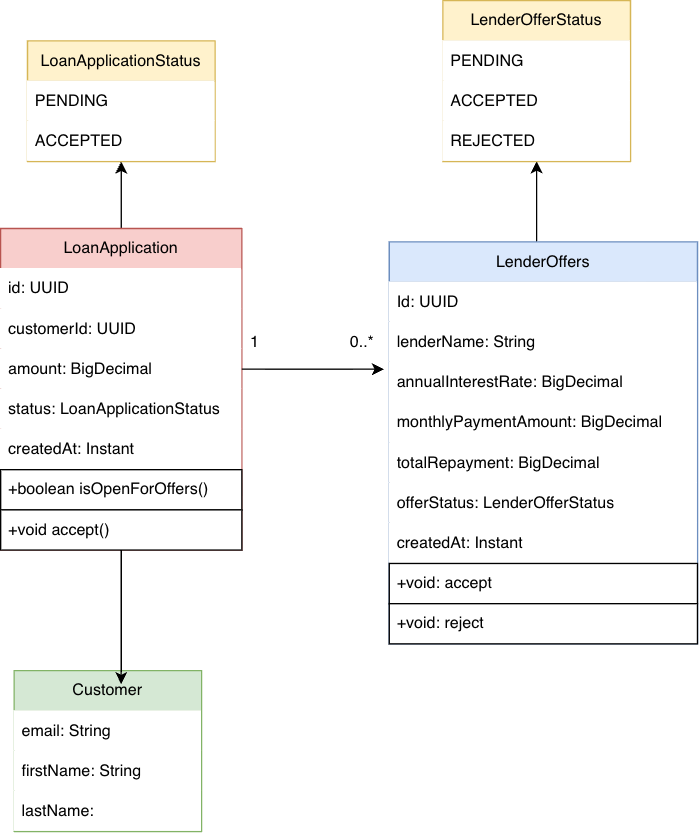

The diagram above was exported from draw.io. Its source (the exported page's mxGraphModel, read from the mxfile embedded in the PNG):
<mxGraphModel dx="964" dy="1733" grid="1" gridSize="10" guides="1" tooltips="1" connect="1" arrows="1" fold="1" page="1" pageScale="1" pageWidth="850" pageHeight="1100" math="0" shadow="0">
  <root>
    <mxCell id="0" />
    <mxCell id="1" parent="0" />
    <mxCell id="6OFIndQK4RCsrOXBE1h1-23" edge="1" parent="1" source="6OFIndQK4RCsrOXBE1h1-3" style="edgeStyle=orthogonalEdgeStyle;rounded=0;orthogonalLoop=1;jettySize=auto;html=1;" target="6OFIndQK4RCsrOXBE1h1-19" value="">
      <mxGeometry relative="1" as="geometry" />
    </mxCell>
    <mxCell id="6OFIndQK4RCsrOXBE1h1-3" parent="1" style="swimlane;fontStyle=0;childLayout=stackLayout;horizontal=1;startSize=30;horizontalStack=0;resizeParent=1;resizeParentMax=0;resizeLast=0;collapsible=1;marginBottom=0;whiteSpace=wrap;html=1;fillColor=#f8cecc;strokeColor=#b85450;" value="LoanApplication" vertex="1">
      <mxGeometry height="240" width="180" x="210" y="100" as="geometry" />
    </mxCell>
    <mxCell id="6OFIndQK4RCsrOXBE1h1-4" parent="6OFIndQK4RCsrOXBE1h1-3" style="text;strokeColor=none;fillColor=default;align=left;verticalAlign=middle;spacingLeft=4;spacingRight=4;overflow=hidden;points=[[0,0.5],[1,0.5]];portConstraint=eastwest;rotatable=0;whiteSpace=wrap;html=1;" value="id: UUID" vertex="1">
      <mxGeometry height="30" width="180" y="30" as="geometry" />
    </mxCell>
    <mxCell id="6OFIndQK4RCsrOXBE1h1-5" parent="6OFIndQK4RCsrOXBE1h1-3" style="text;strokeColor=none;fillColor=default;align=left;verticalAlign=middle;spacingLeft=4;spacingRight=4;overflow=hidden;points=[[0,0.5],[1,0.5]];portConstraint=eastwest;rotatable=0;whiteSpace=wrap;html=1;strokeWidth=1;perimeterSpacing=1;" value="&lt;span style=&quot;text-align: center;&quot;&gt;customerId&lt;/span&gt;: UUID" vertex="1">
      <mxGeometry height="30" width="180" y="60" as="geometry" />
    </mxCell>
    <mxCell id="6OFIndQK4RCsrOXBE1h1-6" parent="6OFIndQK4RCsrOXBE1h1-3" style="text;strokeColor=none;fillColor=default;align=left;verticalAlign=middle;spacingLeft=4;spacingRight=4;overflow=hidden;points=[[0,0.5],[1,0.5]];portConstraint=eastwest;rotatable=0;whiteSpace=wrap;html=1;" value="amo&lt;span style=&quot;color: rgba(0, 0, 0, 0); font-family: monospace; font-size: 0px; white-space: nowrap;&quot;&gt;%3CmxGraphModel%3E%3Croot%3E%3CmxCell%20id%3D%220%22%2F%3E%3CmxCell%20id%3D%221%22%20parent%3D%220%22%2F%3E%3CmxCell%20id%3D%222%22%20parent%3D%221%22%20style%3D%22text%3BstrokeColor%3Dnone%3BfillColor%3Dnone%3Balign%3Dleft%3BverticalAlign%3Dmiddle%3BspacingLeft%3D4%3BspacingRight%3D4%3Boverflow%3Dhidden%3Bpoints%3D%5B%5B0%2C0.5%5D%2C%5B1%2C0.5%5D%5D%3BportConstraint%3Deastwest%3Brotatable%3D0%3BwhiteSpace%3Dwrap%3Bhtml%3D1%3B%22%20value%3D%22amount%3A%20BigDecimal%22%20vertex%3D%221%22%3E%3CmxGeometry%20height%3D%2230%22%20width%3D%22140%22%20x%3D%2280%22%20y%3D%22190%22%20as%3D%22geometry%22%2F%3E%3C%2FmxCell%3E%3C%2Froot%3E%3C%2FmxGraphModel%3E&lt;/span&gt;unt: BigDecimal" vertex="1">
      <mxGeometry height="30" width="180" y="90" as="geometry" />
    </mxCell>
    <mxCell id="6OFIndQK4RCsrOXBE1h1-17" parent="6OFIndQK4RCsrOXBE1h1-3" style="text;strokeColor=none;fillColor=default;align=left;verticalAlign=middle;spacingLeft=4;spacingRight=4;overflow=hidden;points=[[0,0.5],[1,0.5]];portConstraint=eastwest;rotatable=0;whiteSpace=wrap;html=1;strokeWidth=1;perimeterSpacing=1;" value="status:&amp;nbsp;&lt;span style=&quot;text-align: center;&quot;&gt;LoanApplicationStatus&lt;/span&gt;" vertex="1">
      <mxGeometry height="30" width="180" y="120" as="geometry" />
    </mxCell>
    <mxCell id="6OFIndQK4RCsrOXBE1h1-18" parent="6OFIndQK4RCsrOXBE1h1-3" style="text;strokeColor=none;fillColor=default;align=left;verticalAlign=middle;spacingLeft=4;spacingRight=4;overflow=hidden;points=[[0,0.5],[1,0.5]];portConstraint=eastwest;rotatable=0;whiteSpace=wrap;html=1;strokeWidth=1;perimeterSpacing=1;" value="createdAt: Instant" vertex="1">
      <mxGeometry height="30" width="180" y="150" as="geometry" />
    </mxCell>
    <mxCell id="6OFIndQK4RCsrOXBE1h1-30" parent="6OFIndQK4RCsrOXBE1h1-3" style="text;strokeColor=default;fillColor=default;align=left;verticalAlign=middle;spacingLeft=4;spacingRight=4;overflow=hidden;points=[[0,0.5],[1,0.5]];portConstraint=eastwest;rotatable=0;whiteSpace=wrap;html=1;strokeWidth=1;perimeterSpacing=1;" value="+boolean isOpenForOffers()" vertex="1">
      <mxGeometry height="30" width="180" y="180" as="geometry" />
    </mxCell>
    <mxCell id="6OFIndQK4RCsrOXBE1h1-31" parent="6OFIndQK4RCsrOXBE1h1-3" style="text;strokeColor=default;fillColor=default;align=left;verticalAlign=middle;spacingLeft=4;spacingRight=4;overflow=hidden;points=[[0,0.5],[1,0.5]];portConstraint=eastwest;rotatable=0;whiteSpace=wrap;html=1;strokeWidth=1;perimeterSpacing=1;" value="+void accept()" vertex="1">
      <mxGeometry height="30" width="180" y="210" as="geometry" />
    </mxCell>
    <mxCell id="6OFIndQK4RCsrOXBE1h1-7" parent="1" style="swimlane;fontStyle=0;childLayout=stackLayout;horizontal=1;startSize=30;horizontalStack=0;resizeParent=1;resizeParentMax=0;resizeLast=0;collapsible=1;marginBottom=0;whiteSpace=wrap;html=1;fillColor=#d5e8d4;strokeColor=#82b366;" value="Customer" vertex="1">
      <mxGeometry height="120" width="140" x="220" y="430" as="geometry" />
    </mxCell>
    <mxCell id="6OFIndQK4RCsrOXBE1h1-8" parent="6OFIndQK4RCsrOXBE1h1-7" style="text;strokeColor=none;fillColor=default;align=left;verticalAlign=middle;spacingLeft=4;spacingRight=4;overflow=hidden;points=[[0,0.5],[1,0.5]];portConstraint=eastwest;rotatable=0;whiteSpace=wrap;html=1;" value="email: String" vertex="1">
      <mxGeometry height="30" width="140" y="30" as="geometry" />
    </mxCell>
    <mxCell id="6OFIndQK4RCsrOXBE1h1-9" parent="6OFIndQK4RCsrOXBE1h1-7" style="text;strokeColor=none;fillColor=default;align=left;verticalAlign=middle;spacingLeft=4;spacingRight=4;overflow=hidden;points=[[0,0.5],[1,0.5]];portConstraint=eastwest;rotatable=0;whiteSpace=wrap;html=1;" value="firstName: String" vertex="1">
      <mxGeometry height="30" width="140" y="60" as="geometry" />
    </mxCell>
    <mxCell id="6OFIndQK4RCsrOXBE1h1-10" parent="6OFIndQK4RCsrOXBE1h1-7" style="text;strokeColor=none;fillColor=default;align=left;verticalAlign=middle;spacingLeft=4;spacingRight=4;overflow=hidden;points=[[0,0.5],[1,0.5]];portConstraint=eastwest;rotatable=0;whiteSpace=wrap;html=1;" value="lastName:&amp;nbsp;" vertex="1">
      <mxGeometry height="30" width="140" y="90" as="geometry" />
    </mxCell>
    <mxCell id="6OFIndQK4RCsrOXBE1h1-19" parent="1" style="swimlane;fontStyle=0;childLayout=stackLayout;horizontal=1;startSize=30;horizontalStack=0;resizeParent=1;resizeParentMax=0;resizeLast=0;collapsible=1;marginBottom=0;whiteSpace=wrap;html=1;fillColor=#fff2cc;strokeColor=#d6b656;" value="LoanApplicationStatus" vertex="1">
      <mxGeometry height="90" width="140" x="230" y="-40" as="geometry" />
    </mxCell>
    <mxCell id="6OFIndQK4RCsrOXBE1h1-20" parent="6OFIndQK4RCsrOXBE1h1-19" style="text;strokeColor=none;fillColor=default;align=left;verticalAlign=middle;spacingLeft=4;spacingRight=4;overflow=hidden;points=[[0,0.5],[1,0.5]];portConstraint=eastwest;rotatable=0;whiteSpace=wrap;html=1;" value="PENDING" vertex="1">
      <mxGeometry height="30" width="140" y="30" as="geometry" />
    </mxCell>
    <mxCell id="6OFIndQK4RCsrOXBE1h1-21" parent="6OFIndQK4RCsrOXBE1h1-19" style="text;strokeColor=none;fillColor=default;align=left;verticalAlign=middle;spacingLeft=4;spacingRight=4;overflow=hidden;points=[[0,0.5],[1,0.5]];portConstraint=eastwest;rotatable=0;whiteSpace=wrap;html=1;strokeWidth=1;perimeterSpacing=1;" value="ACCEPTED" vertex="1">
      <mxGeometry height="30" width="140" y="60" as="geometry" />
    </mxCell>
    <mxCell id="6OFIndQK4RCsrOXBE1h1-41" edge="1" parent="1" source="6OFIndQK4RCsrOXBE1h1-26" style="edgeStyle=orthogonalEdgeStyle;rounded=0;orthogonalLoop=1;jettySize=auto;html=1;entryX=0.5;entryY=1;entryDx=0;entryDy=0;">
      <mxGeometry relative="1" as="geometry">
        <Array as="points">
          <mxPoint x="610" y="100" />
          <mxPoint x="610" y="100" />
        </Array>
        <mxPoint x="610" y="50" as="targetPoint" />
      </mxGeometry>
    </mxCell>
    <mxCell id="6OFIndQK4RCsrOXBE1h1-26" parent="1" style="swimlane;fontStyle=0;childLayout=stackLayout;horizontal=1;startSize=30;horizontalStack=0;resizeParent=1;resizeParentMax=0;resizeLast=0;collapsible=1;marginBottom=0;whiteSpace=wrap;html=1;fillColor=#dae8fc;strokeColor=#6c8ebf;" value="LenderOffers" vertex="1">
      <mxGeometry height="300" width="230" x="500" y="110" as="geometry" />
    </mxCell>
    <mxCell id="6OFIndQK4RCsrOXBE1h1-27" parent="6OFIndQK4RCsrOXBE1h1-26" style="text;strokeColor=none;fillColor=default;align=left;verticalAlign=middle;spacingLeft=4;spacingRight=4;overflow=hidden;points=[[0,0.5],[1,0.5]];portConstraint=eastwest;rotatable=0;whiteSpace=wrap;html=1;" value="Id: UUID" vertex="1">
      <mxGeometry height="30" width="230" y="30" as="geometry" />
    </mxCell>
    <mxCell id="6OFIndQK4RCsrOXBE1h1-28" parent="6OFIndQK4RCsrOXBE1h1-26" style="text;strokeColor=none;fillColor=default;align=left;verticalAlign=middle;spacingLeft=4;spacingRight=4;overflow=hidden;points=[[0,0.5],[1,0.5]];portConstraint=eastwest;rotatable=0;whiteSpace=wrap;html=1;" value="lenderName: String" vertex="1">
      <mxGeometry height="30" width="230" y="60" as="geometry" />
    </mxCell>
    <mxCell id="6OFIndQK4RCsrOXBE1h1-29" parent="6OFIndQK4RCsrOXBE1h1-26" style="text;strokeColor=none;fillColor=default;align=left;verticalAlign=middle;spacingLeft=4;spacingRight=4;overflow=hidden;points=[[0,0.5],[1,0.5]];portConstraint=eastwest;rotatable=0;whiteSpace=wrap;html=1;" value="annualInterestRate: BigDecimal" vertex="1">
      <mxGeometry height="30" width="230" y="90" as="geometry" />
    </mxCell>
    <mxCell id="6OFIndQK4RCsrOXBE1h1-34" parent="6OFIndQK4RCsrOXBE1h1-26" style="text;strokeColor=none;fillColor=default;align=left;verticalAlign=middle;spacingLeft=4;spacingRight=4;overflow=hidden;points=[[0,0.5],[1,0.5]];portConstraint=eastwest;rotatable=0;whiteSpace=wrap;html=1;" value="monthlyPaymentAmount: BigDecimal" vertex="1">
      <mxGeometry height="30" width="230" y="120" as="geometry" />
    </mxCell>
    <mxCell id="6OFIndQK4RCsrOXBE1h1-35" parent="6OFIndQK4RCsrOXBE1h1-26" style="text;strokeColor=none;fillColor=default;align=left;verticalAlign=middle;spacingLeft=4;spacingRight=4;overflow=hidden;points=[[0,0.5],[1,0.5]];portConstraint=eastwest;rotatable=0;whiteSpace=wrap;html=1;" value="totalRepayment: BigDecimal" vertex="1">
      <mxGeometry height="30" width="230" y="150" as="geometry" />
    </mxCell>
    <mxCell id="6OFIndQK4RCsrOXBE1h1-42" parent="6OFIndQK4RCsrOXBE1h1-26" style="text;strokeColor=none;fillColor=default;align=left;verticalAlign=middle;spacingLeft=4;spacingRight=4;overflow=hidden;points=[[0,0.5],[1,0.5]];portConstraint=eastwest;rotatable=0;whiteSpace=wrap;html=1;" value="offerStatus:&amp;nbsp;&lt;span style=&quot;text-align: center;&quot;&gt;LenderOfferStatus&lt;/span&gt;" vertex="1">
      <mxGeometry height="30" width="230" y="180" as="geometry" />
    </mxCell>
    <mxCell id="6OFIndQK4RCsrOXBE1h1-36" parent="6OFIndQK4RCsrOXBE1h1-26" style="text;strokeColor=none;fillColor=default;align=left;verticalAlign=middle;spacingLeft=4;spacingRight=4;overflow=hidden;points=[[0,0.5],[1,0.5]];portConstraint=eastwest;rotatable=0;whiteSpace=wrap;html=1;" value="createdAt:&amp;nbsp;&lt;span style=&quot;text-align: center;&quot;&gt;Instant&lt;/span&gt;" vertex="1">
      <mxGeometry height="30" width="230" y="210" as="geometry" />
    </mxCell>
    <mxCell id="6OFIndQK4RCsrOXBE1h1-43" parent="6OFIndQK4RCsrOXBE1h1-26" style="text;strokeColor=default;fillColor=default;align=left;verticalAlign=middle;spacingLeft=4;spacingRight=4;overflow=hidden;points=[[0,0.5],[1,0.5]];portConstraint=eastwest;rotatable=0;whiteSpace=wrap;html=1;" value="+void:&amp;nbsp;&lt;span style=&quot;text-align: center;&quot;&gt;accept&lt;/span&gt;" vertex="1">
      <mxGeometry height="30" width="230" y="240" as="geometry" />
    </mxCell>
    <mxCell id="6OFIndQK4RCsrOXBE1h1-44" parent="6OFIndQK4RCsrOXBE1h1-26" style="text;strokeColor=default;fillColor=default;align=left;verticalAlign=middle;spacingLeft=4;spacingRight=4;overflow=hidden;points=[[0,0.5],[1,0.5]];portConstraint=eastwest;rotatable=0;whiteSpace=wrap;html=1;" value="+void:&amp;nbsp;&lt;span style=&quot;text-align: center;&quot;&gt;reject&lt;/span&gt;" vertex="1">
      <mxGeometry height="30" width="230" y="270" as="geometry" />
    </mxCell>
    <mxCell id="6OFIndQK4RCsrOXBE1h1-33" edge="1" parent="1" source="6OFIndQK4RCsrOXBE1h1-3" style="edgeStyle=orthogonalEdgeStyle;rounded=0;orthogonalLoop=1;jettySize=auto;html=1;entryX=0.571;entryY=0.083;entryDx=0;entryDy=0;entryPerimeter=0;" target="6OFIndQK4RCsrOXBE1h1-7">
      <mxGeometry relative="1" as="geometry" />
    </mxCell>
    <mxCell id="6OFIndQK4RCsrOXBE1h1-37" parent="1" style="swimlane;fontStyle=0;childLayout=stackLayout;horizontal=1;startSize=30;horizontalStack=0;resizeParent=1;resizeParentMax=0;resizeLast=0;collapsible=1;marginBottom=0;whiteSpace=wrap;html=1;fillColor=#fff2cc;strokeColor=#d6b656;" value="LenderOfferStatus" vertex="1">
      <mxGeometry height="120" width="140" x="540" y="-70" as="geometry" />
    </mxCell>
    <mxCell id="6OFIndQK4RCsrOXBE1h1-38" parent="6OFIndQK4RCsrOXBE1h1-37" style="text;strokeColor=none;fillColor=default;align=left;verticalAlign=middle;spacingLeft=4;spacingRight=4;overflow=hidden;points=[[0,0.5],[1,0.5]];portConstraint=eastwest;rotatable=0;whiteSpace=wrap;html=1;" value="PENDING" vertex="1">
      <mxGeometry height="30" width="140" y="30" as="geometry" />
    </mxCell>
    <mxCell id="6OFIndQK4RCsrOXBE1h1-39" parent="6OFIndQK4RCsrOXBE1h1-37" style="text;strokeColor=none;fillColor=default;align=left;verticalAlign=middle;spacingLeft=4;spacingRight=4;overflow=hidden;points=[[0,0.5],[1,0.5]];portConstraint=eastwest;rotatable=0;whiteSpace=wrap;html=1;strokeWidth=1;perimeterSpacing=1;" value="ACCEPTED" vertex="1">
      <mxGeometry height="30" width="140" y="60" as="geometry" />
    </mxCell>
    <mxCell id="6OFIndQK4RCsrOXBE1h1-40" parent="6OFIndQK4RCsrOXBE1h1-37" style="text;strokeColor=none;fillColor=default;align=left;verticalAlign=middle;spacingLeft=4;spacingRight=4;overflow=hidden;points=[[0,0.5],[1,0.5]];portConstraint=eastwest;rotatable=0;whiteSpace=wrap;html=1;strokeWidth=1;perimeterSpacing=1;" value="REJECTED" vertex="1">
      <mxGeometry height="30" width="140" y="90" as="geometry" />
    </mxCell>
    <mxCell id="6OFIndQK4RCsrOXBE1h1-46" edge="1" parent="1" source="6OFIndQK4RCsrOXBE1h1-6" style="edgeStyle=orthogonalEdgeStyle;rounded=0;orthogonalLoop=1;jettySize=auto;html=1;entryX=-0.017;entryY=0.167;entryDx=0;entryDy=0;entryPerimeter=0;" target="6OFIndQK4RCsrOXBE1h1-29">
      <mxGeometry relative="1" as="geometry" />
    </mxCell>
    <mxCell id="6OFIndQK4RCsrOXBE1h1-47" parent="1" style="text;html=1;whiteSpace=wrap;strokeColor=none;fillColor=none;align=center;verticalAlign=middle;rounded=0;" value="1" vertex="1">
      <mxGeometry height="30" width="60" x="370" y="170" as="geometry" />
    </mxCell>
    <mxCell id="6OFIndQK4RCsrOXBE1h1-48" parent="1" style="text;html=1;whiteSpace=wrap;strokeColor=none;fillColor=none;align=center;verticalAlign=middle;rounded=0;" value="0..*" vertex="1">
      <mxGeometry height="30" width="60" x="450" y="170" as="geometry" />
    </mxCell>
  </root>
</mxGraphModel>